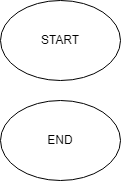

The diagram above was exported from draw.io. Its source (the exported page's mxGraphModel, read from the mxfile embedded in the PNG):
<mxGraphModel dx="1050" dy="530" grid="1" gridSize="10" guides="1" tooltips="1" connect="1" arrows="1" fold="1" page="1" pageScale="1" pageWidth="827" pageHeight="1169" math="0" shadow="0">
  <root>
    <mxCell id="0" />
    <mxCell id="1" parent="0" />
    <mxCell id="PRsOentXkn12Y0S78juv-1" value="START" style="ellipse;whiteSpace=wrap;html=1;" parent="1" vertex="1">
      <mxGeometry x="100" y="50" width="120" height="80" as="geometry" />
    </mxCell>
    <mxCell id="PRsOentXkn12Y0S78juv-2" value="END" style="ellipse;whiteSpace=wrap;html=1;" parent="1" vertex="1">
      <mxGeometry x="100" y="150" width="120" height="80" as="geometry" />
    </mxCell>
  </root>
</mxGraphModel>